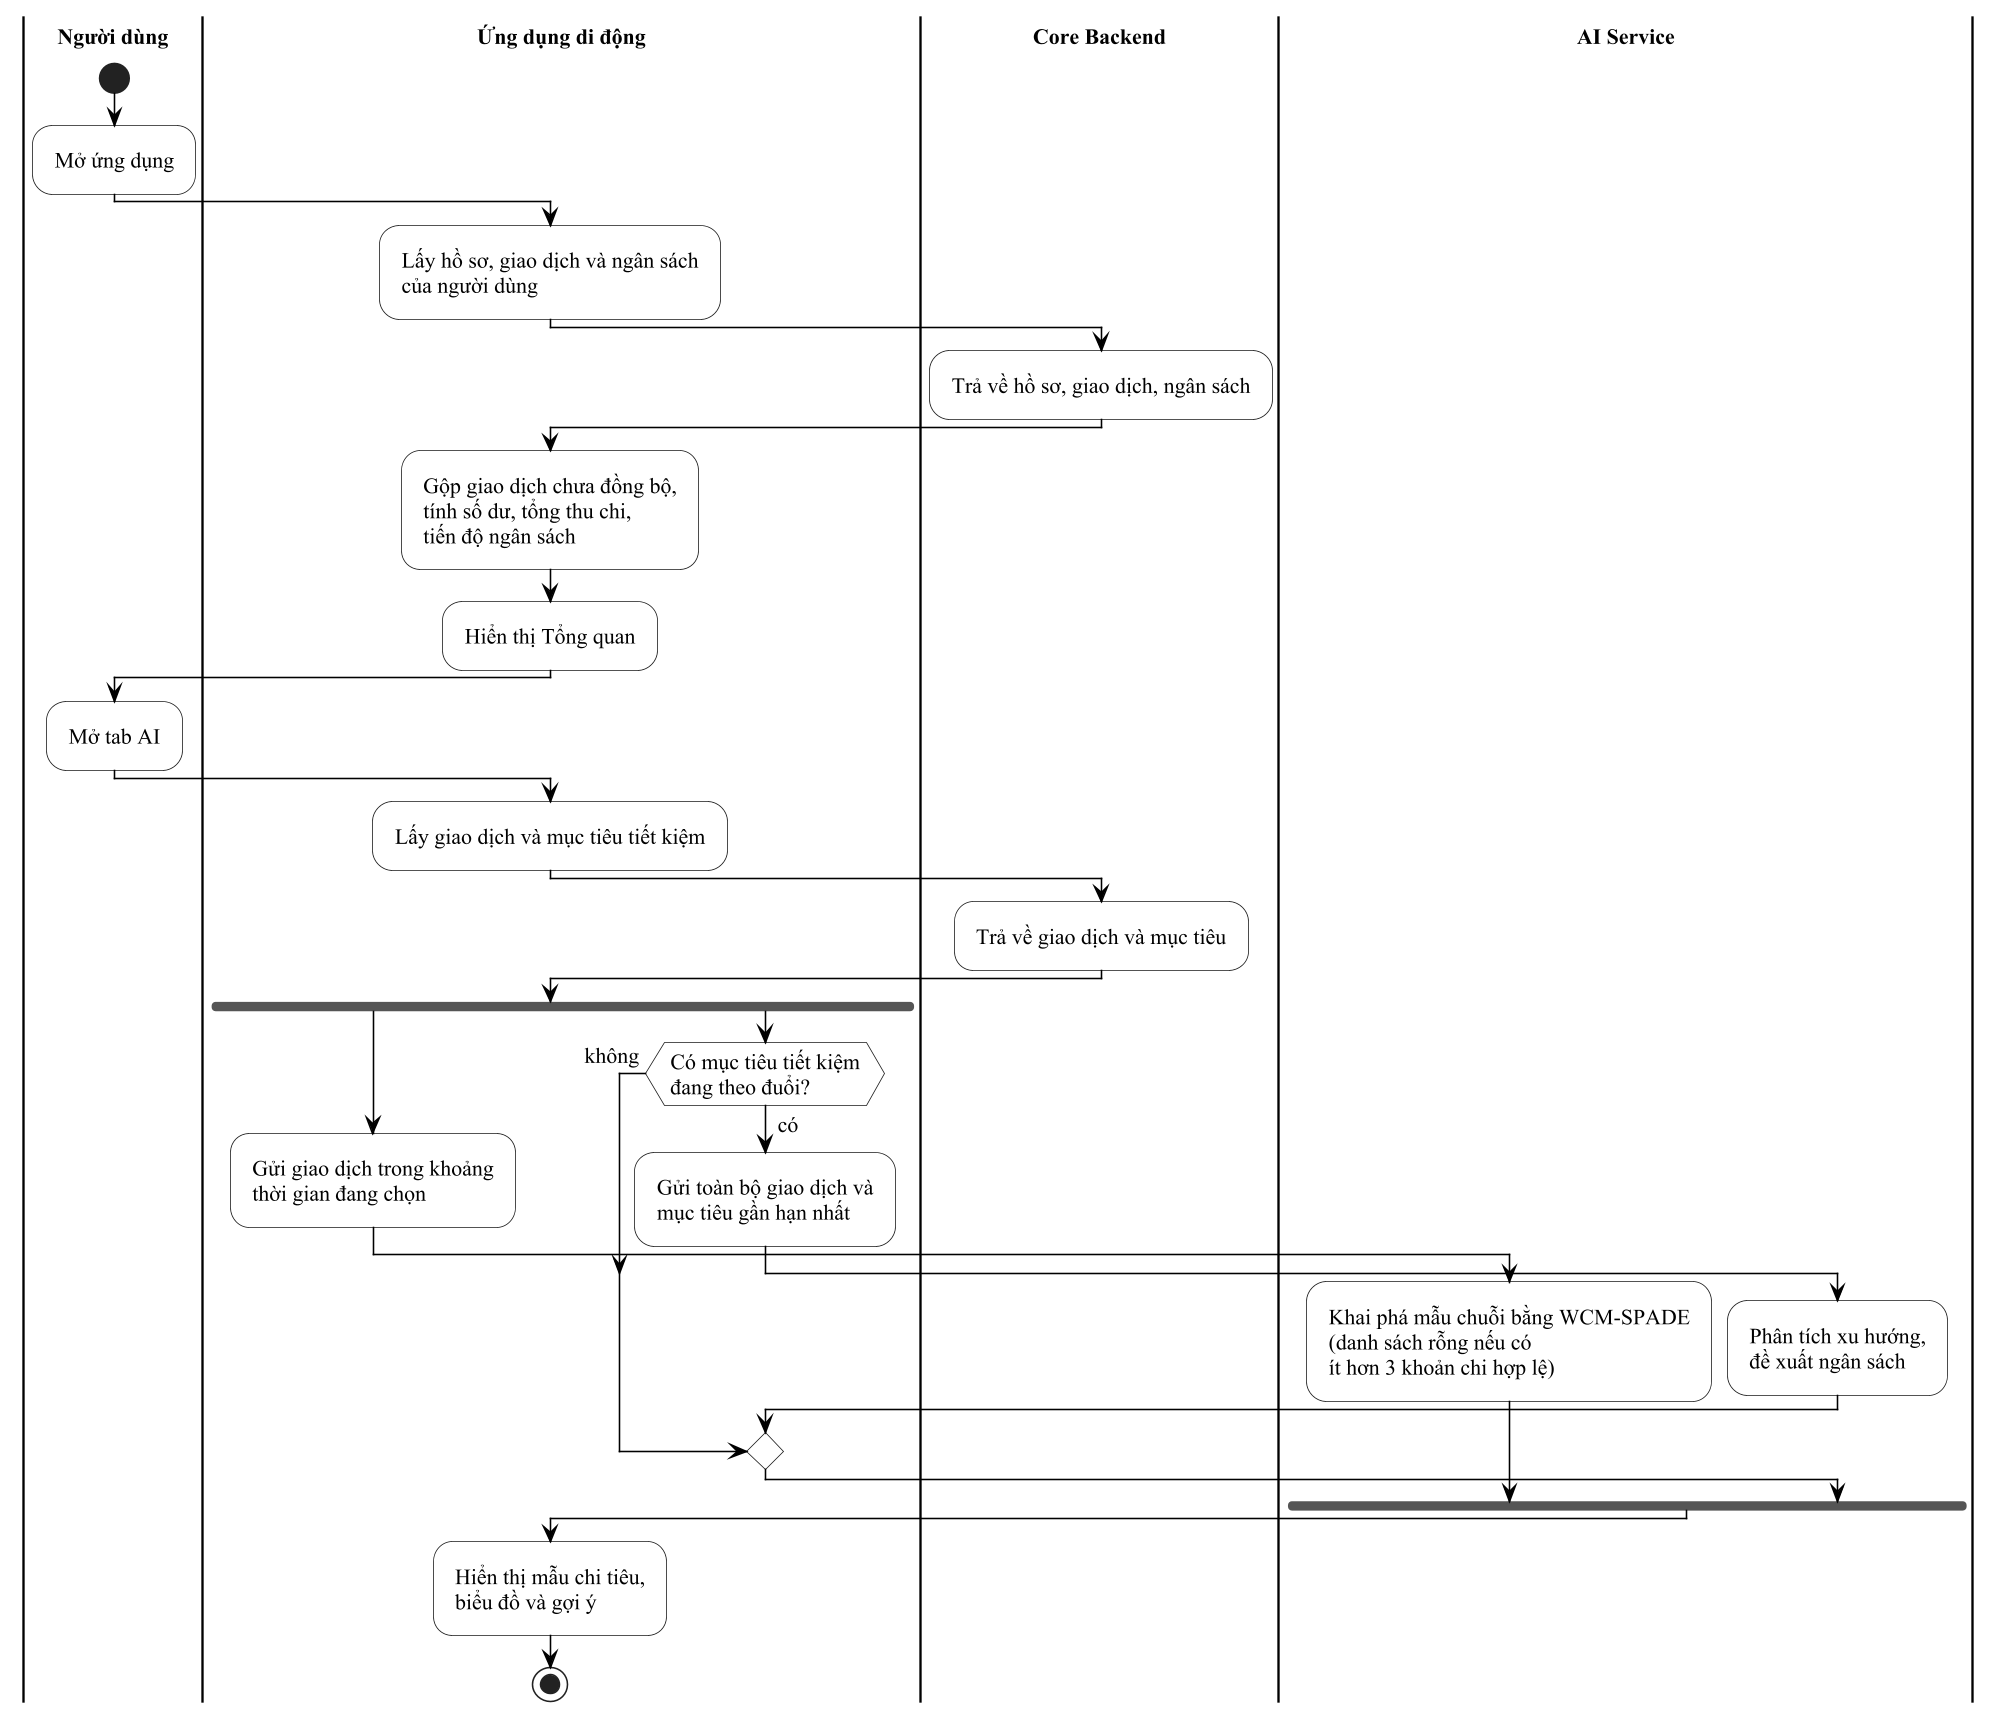

The diagram above was rendered by PlantUML. Its source (embedded in the PNG):
@startuml ch2_thong_ke_hoat_dong
' Hình 2.11: Sơ đồ hoạt động quy trình thống kê và báo cáo thói quen chi tiêu (mục 2.2.5); nhánh Sổ giao dịch chỉ mô tả trong Bảng 2.5
!include _style.iuml
|Người dùng|
start
:Mở ứng dụng;
|Ứng dụng di động|
:Lấy hồ sơ, giao dịch và ngân sách\ncủa người dùng;
|Core Backend|
:Trả về hồ sơ, giao dịch, ngân sách;
|Ứng dụng di động|
:Gộp giao dịch chưa đồng bộ,\ntính số dư, tổng thu chi,\ntiến độ ngân sách;
:Hiển thị Tổng quan;
|Người dùng|
:Mở tab AI;
  |Ứng dụng di động|
  :Lấy giao dịch và mục tiêu tiết kiệm;
  |Core Backend|
  :Trả về giao dịch và mục tiêu;
  |Ứng dụng di động|
  fork
    :Gửi giao dịch trong khoảng\nthời gian đang chọn;
    |AI Service|
    :Khai phá mẫu chuỗi bằng WCM-SPADE\n(danh sách rỗng nếu có\nít hơn 3 khoản chi hợp lệ);
  fork again
    |Ứng dụng di động|
    if (Có mục tiêu tiết kiệm\nđang theo đuổi?) then (có)
      :Gửi toàn bộ giao dịch và\nmục tiêu gần hạn nhất;
      |AI Service|
      :Phân tích xu hướng,\nđề xuất ngân sách;
    else (không)
    endif
  end fork
  |Ứng dụng di động|
  :Hiển thị mẫu chi tiêu,\nbiểu đồ và gợi ý;
stop
@enduml